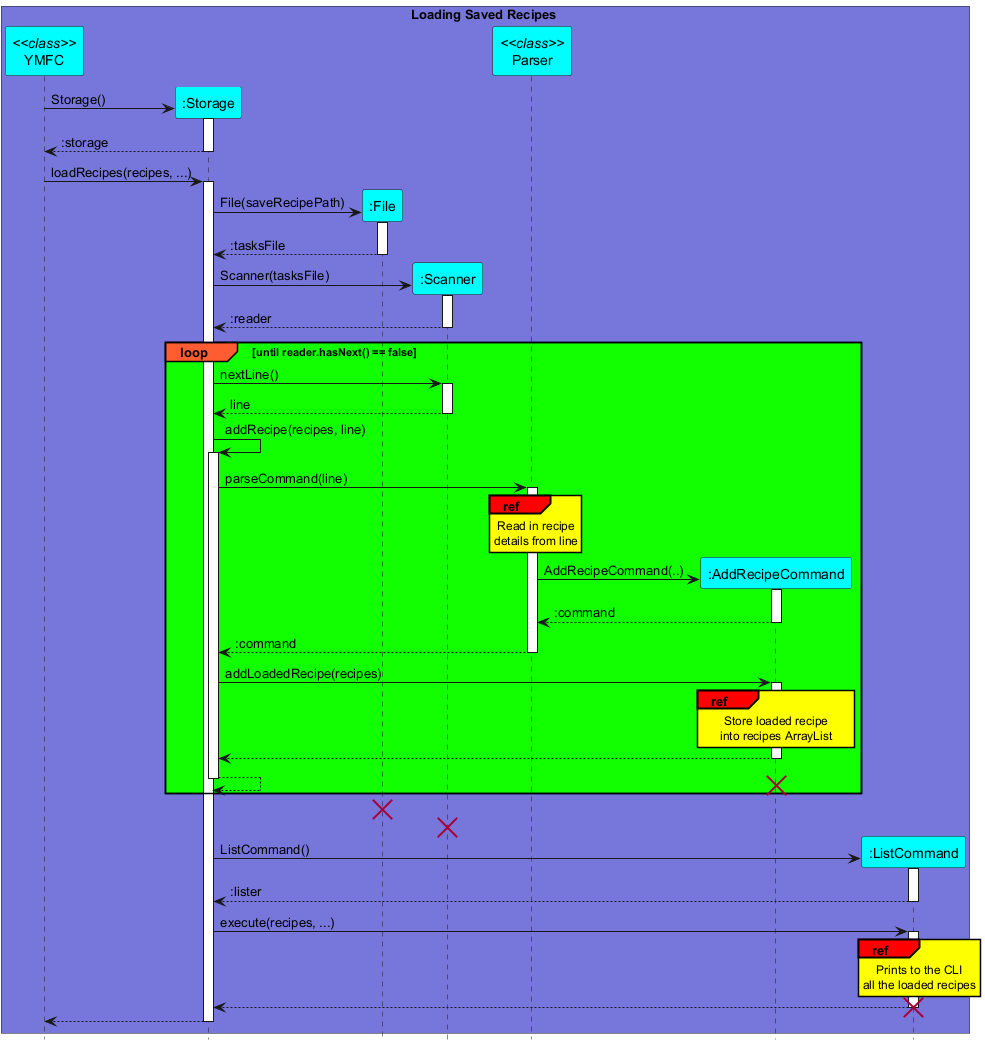

The diagram above was rendered by PlantUML. Its source (embedded in the PNG):
@startuml
!include Style.puml

hide footbox
skinparam guillemet false
skinparam sequenceReferenceBackgroundColor COLOR_YELLOW
skinparam sequenceReferenceHeaderBackgroundColor COLOR_RED
skinparam ParticipantBackGroundColor COLOR_LIGHTBLUE
skinparam {
    SequenceGroupBackgroundColor COLOR_LIGHTRED
}

box Loading Saved Recipes COLOR_PURPLE_BLUE
participant "YMFC" as YMFC <<class>>
participant ":Storage" as Storage
participant ":File" as File
participant ":Scanner" as Scanner
participant "Parser" as Parser <<class>>
participant ":AddRecipeCommand" as AddRecipeCommand
participant ":ListCommand" as ListCommand
end box

create Storage
YMFC -> Storage : Storage()
activate Storage
Storage --> YMFC : :storage
deactivate Storage

YMFC -> Storage : loadRecipes(recipes, ...)
activate Storage

create File
Storage -> File : File(saveRecipePath)
activate File
File --> Storage : :tasksFile
deactivate File

create Scanner
Storage -> Scanner : Scanner(tasksFile)
activate Scanner
Scanner --> Storage : :reader
deactivate Scanner

loop COLOR_GREEN until reader.hasNext() == false
    Storage -> Scanner : nextLine()
    activate Scanner
    Scanner --> Storage : line
    deactivate Scanner

    Storage -> Storage : addRecipe(recipes, line)
    activate Storage
    Storage -> Parser : parseCommand(line)
    activate Parser
    ref over Parser
        Read in recipe
        details from line
    end ref

    create AddRecipeCommand
    Parser -> AddRecipeCommand : AddRecipeCommand(..)
    activate AddRecipeCommand
    AddRecipeCommand --> Parser : :command
    deactivate AddRecipeCommand

    Parser --> Storage : :command
    deactivate Parser

    Storage -> AddRecipeCommand : addLoadedRecipe(recipes)
    activate AddRecipeCommand
    ref over AddRecipeCommand
        Store loaded recipe
        into recipes ArrayList
    end ref
    AddRecipeCommand --> Storage
    deactivate AddRecipeCommand

    Storage --> Storage
    destroy AddRecipeCommand
    deactivate Storage

end

destroy File
destroy Scanner

create ListCommand
Storage -> ListCommand : ListCommand()
activate ListCommand
ListCommand --> Storage : :lister
deactivate ListCommand

Storage -> ListCommand : execute(recipes, ...)
activate ListCommand
ref over ListCommand
    Prints to the CLI
    all the loaded recipes
end ref
ListCommand -->Storage
deactivate ListCommand

destroy ListCommand

Storage --> YMFC
deactivate Storage

@enduml